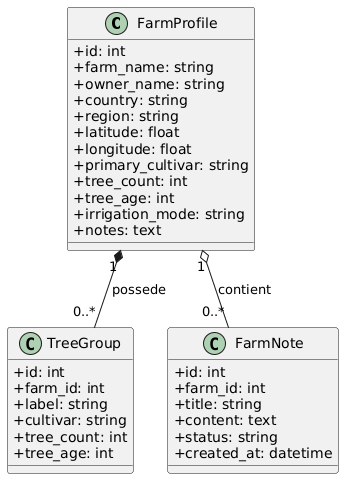

The diagram above was rendered by PlantUML. Its source (embedded in the PNG):
@startuml
skinparam classAttributeIconSize 0
skinparam shadowing false
skinparam defaultFontName Arial

class FarmProfile {
  +id: int
  +farm_name: string
  +owner_name: string
  +country: string
  +region: string
  +latitude: float
  +longitude: float
  +primary_cultivar: string
  +tree_count: int
  +tree_age: int
  +irrigation_mode: string
  +notes: text
}

class TreeGroup {
  +id: int
  +farm_id: int
  +label: string
  +cultivar: string
  +tree_count: int
  +tree_age: int
}

class FarmNote {
  +id: int
  +farm_id: int
  +title: string
  +content: text
  +status: string
  +created_at: datetime
}

FarmProfile "1" *-- "0..*" TreeGroup : possede
FarmProfile "1" o-- "0..*" FarmNote : contient
@enduml